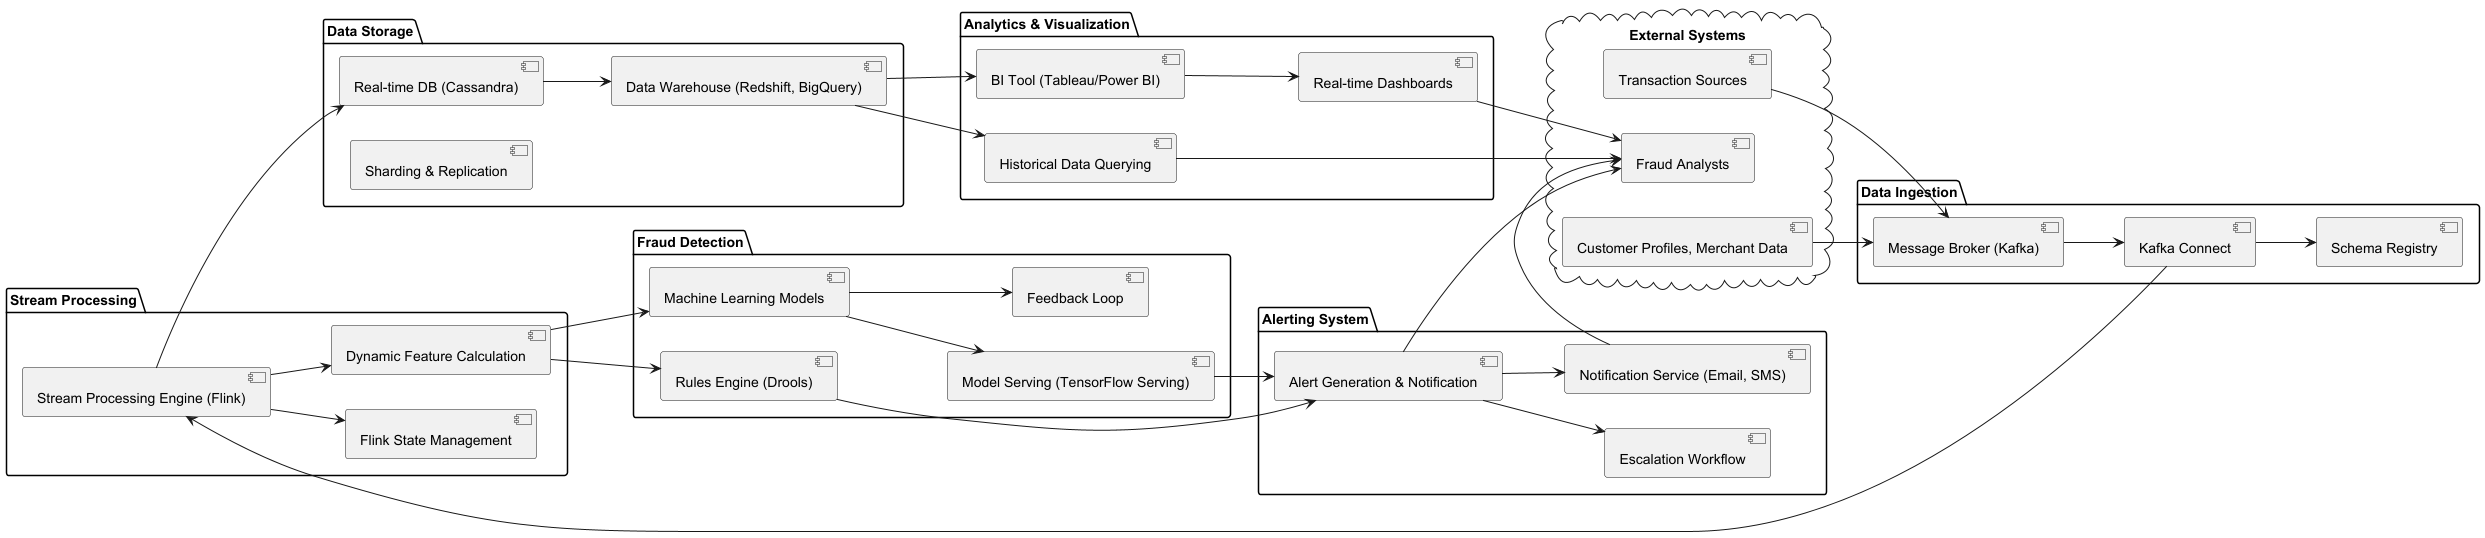

The diagram above was rendered by PlantUML. Its source (embedded in the PNG):
@startuml Real-time Fraud Detection System

left to right direction

package "Data Ingestion" {
  [Message Broker (Kafka)] as Ingestion
  [Kafka Connect] as KafkaConnect
  [Schema Registry] as SchemaRegistry
}

package "Stream Processing" {
  [Stream Processing Engine (Flink)] as Processing
  [Flink State Management] as StateMgmt
  [Dynamic Feature Calculation] as DynamicFeatures
}

package "Fraud Detection" {
  [Machine Learning Models] as ML
  [Rules Engine (Drools)] as Rules
  [Model Serving (TensorFlow Serving)] as ModelServing
  [Feedback Loop] as FeedbackLoop
}

package "Alerting System" {
  [Alert Generation & Notification] as AlertingSystem
  [Escalation Workflow] as Escalation
  [Notification Service (Email, SMS)] as Notification
}

package "Data Storage" {
  [Real-time DB (Cassandra)] as RealtimeDB
  [Data Warehouse (Redshift, BigQuery)] as DW
  [Sharding & Replication] as Sharding
}

package "Analytics & Visualization" {
  [BI Tool (Tableau/Power BI)] as BI
  [Real-time Dashboards] as Dashboards
  [Historical Data Querying] as HistoricalQueries
}

cloud "External Systems" {
    [Transaction Sources] as Sources
    [Fraud Analysts] as Analysts
    [Customer Profiles, Merchant Data] as ExternalData
}

Sources --> Ingestion
ExternalData --> Ingestion
Ingestion --> KafkaConnect
KafkaConnect --> SchemaRegistry
KafkaConnect --> Processing
Processing --> StateMgmt
Processing --> DynamicFeatures
DynamicFeatures --> ML
DynamicFeatures --> Rules
ML --> ModelServing
ML --> FeedbackLoop
Rules --> AlertingSystem
ModelServing --> AlertingSystem
AlertingSystem --> Escalation
AlertingSystem --> Notification
AlertingSystem --> Analysts
Notification --> Analysts
Processing --> RealtimeDB
RealtimeDB --> DW
DW --> BI
BI --> Dashboards
DW --> HistoricalQueries
Dashboards --> Analysts
HistoricalQueries --> Analysts

@enduml